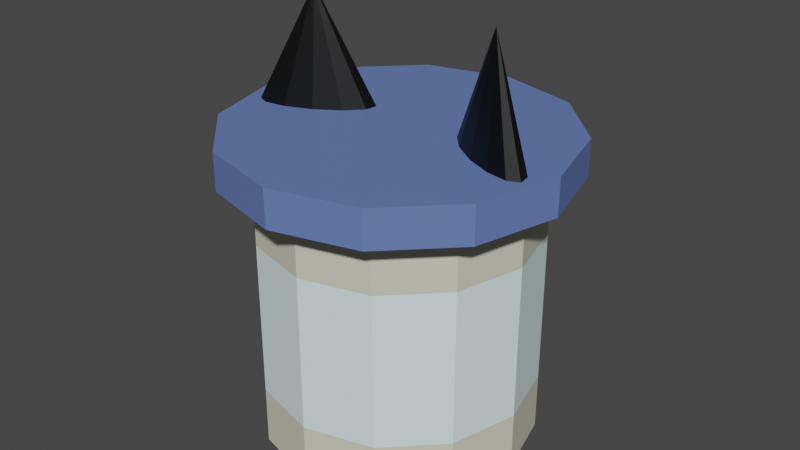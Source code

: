 # Source: Meow.blend  (saved by Blender 2.93.21; exported with 4.5.12 LTS)
import bpy
from mathutils import Matrix  # noqa: F401  (used for matrix-valued properties, if any)

bpy.ops.wm.read_factory_settings(use_empty=True)
scene = bpy.context.scene
scene.name = 'Scene'

# ---- collections
col_collection = bpy.data.collections.new('Collection'); scene.collection.children.link(col_collection)

# ---- materials (node trees are filled in below, after node groups)
mat_glass = bpy.data.materials.new('Glass')
mat_glass.surface_render_method = 'BLENDED'
mat_glass.blend_method = 'BLEND'
mat_glass.use_transparent_shadow = False
mat_label = bpy.data.materials.new('Label')
mat_label.use_transparent_shadow = False
mat_cap = bpy.data.materials.new('Cap')
mat_cap.use_transparent_shadow = False
mat_black = bpy.data.materials.new('Black')
mat_black.use_transparent_shadow = False
mat_pink = bpy.data.materials.new('Pink')
mat_pink.alpha_threshold = 0.0
mat_pink.use_transparent_shadow = False
mat_pink.line_color = (0.0, 0.0, 0.0, 1.0)

# ---- material node trees
mat_glass.use_nodes = True; mat_glass.node_tree.nodes.clear()
_N = mat_glass.node_tree.nodes; _L = mat_glass.node_tree.links
n0 = _N.new('ShaderNodeBsdfPrincipled'); n0.name = 'Principled BSDF'; n0.location = (10, 300)
n0.distribution = 'GGX'
n0.subsurface_method = 'BURLEY'
n0.inputs[0].default_value = (0.8, 0.781, 0.6079, 1.0)
n0.inputs[3].default_value = 1.45
n0.inputs[4].default_value = 0.8772
n0.inputs[27].default_value = (0.0, 0.0, 0.0, 1.0)
n0.inputs[28].default_value = 1.0
n1 = _N.new('ShaderNodeOutputMaterial'); n1.name = 'Material Output'; n1.location = (300, 300)
_L.new(n0.outputs[0], n1.inputs[0])
n1.is_active_output = True
mat_label.use_nodes = True; mat_label.node_tree.nodes.clear()
_N = mat_label.node_tree.nodes; _L = mat_label.node_tree.links
n0 = _N.new('ShaderNodeBsdfPrincipled'); n0.name = 'Principled BSDF'; n0.location = (10, 300)
n0.distribution = 'GGX'
n0.subsurface_method = 'BURLEY'
n0.inputs[0].default_value = (0.8005, 0.9904, 1.0, 1.0)
n0.inputs[3].default_value = 1.45
n0.inputs[27].default_value = (0.0, 0.0, 0.0, 1.0)
n0.inputs[28].default_value = 1.0
n1 = _N.new('ShaderNodeOutputMaterial'); n1.name = 'Material Output'; n1.location = (300, 300)
_L.new(n0.outputs[0], n1.inputs[0])
n1.is_active_output = True
mat_cap.use_nodes = True; mat_cap.node_tree.nodes.clear()
_N = mat_cap.node_tree.nodes; _L = mat_cap.node_tree.links
n0 = _N.new('ShaderNodeBsdfPrincipled'); n0.name = 'Principled BSDF'; n0.location = (10, 300)
n0.distribution = 'GGX'
n0.subsurface_method = 'BURLEY'
n0.inputs[0].default_value = (0.1259, 0.1951, 0.4902, 1.0)
n0.inputs[3].default_value = 1.45
n0.inputs[27].default_value = (0.0, 0.0, 0.0, 1.0)
n0.inputs[28].default_value = 1.0
n1 = _N.new('ShaderNodeOutputMaterial'); n1.name = 'Material Output'; n1.location = (300, 300)
_L.new(n0.outputs[0], n1.inputs[0])
n1.is_active_output = True
mat_black.use_nodes = True; mat_black.node_tree.nodes.clear()
_N = mat_black.node_tree.nodes; _L = mat_black.node_tree.links
n0 = _N.new('ShaderNodeBsdfPrincipled'); n0.name = 'Principled BSDF'; n0.location = (10, 300)
n0.distribution = 'GGX'
n0.subsurface_method = 'BURLEY'
n0.inputs[0].default_value = (0.0, 0.0, 0.0, 1.0)
n0.inputs[3].default_value = 1.45
n0.inputs[27].default_value = (0.0, 0.0, 0.0, 1.0)
n0.inputs[28].default_value = 1.0
n1 = _N.new('ShaderNodeOutputMaterial'); n1.name = 'Material Output'; n1.location = (300, 300)
_L.new(n0.outputs[0], n1.inputs[0])
n1.is_active_output = True
mat_pink.use_nodes = True; mat_pink.node_tree.nodes.clear()
_N = mat_pink.node_tree.nodes; _L = mat_pink.node_tree.links
n0 = _N.new('ShaderNodeOutputMaterial'); n0.name = 'Material Output'; n0.location = (300, 300)
n1 = _N.new('ShaderNodeBsdfPrincipled'); n1.name = 'Principled BSDF'; n1.location = (10, 300)
n1.distribution = 'GGX'
n1.subsurface_method = 'BURLEY'
n1.inputs[0].default_value = (0.7759, 0.3829, 0.855, 1.0)
n1.inputs[2].default_value = 0.4
n1.inputs[3].default_value = 1.45
n1.inputs[27].default_value = (0.0, 0.0, 0.0, 1.0)
n1.inputs[28].default_value = 1.0
_L.new(n1.outputs[0], n0.inputs[0])
n0.is_active_output = True

# ---- world
world_world = bpy.data.worlds.new('World'); scene.world = world_world
world_world.use_nodes = True; world_world.node_tree.nodes.clear()
_N = world_world.node_tree.nodes; _L = world_world.node_tree.links
n0 = _N.new('ShaderNodeOutputWorld'); n0.name = 'World Output'; n0.location = (300, 300)
n1 = _N.new('ShaderNodeBackground'); n1.name = 'Background'; n1.location = (10, 300)
n1.inputs[0].default_value = (0.05088, 0.05088, 0.05088, 1.0)
_L.new(n1.outputs[0], n0.inputs[0])
n0.is_active_output = True
world_world.color = (0.05088, 0.05088, 0.05088)
world_world.use_sun_shadow = False
world_world.sun_shadow_jitter_overblur = 0.0

# ---- meshes
me_cylinder_001 = bpy.data.meshes.new('Cylinder.001')
me_cylinder_001.from_pydata([(1.49e-08, 1.0, 0.0), (1.49e-08, 1.0, 2.0), (0.5, 0.866, 0.0), (0.5, 0.866, 2.0), (0.866, 0.5, 0.0), (0.866, 0.5, 2.0), (1.0, -3.378e-08, 0.0), (1.0, -3.378e-08, 2.0), (0.866, -0.5, 0.0), (0.866, -0.5, 2.0), (0.5, -0.866, 0.0), (0.5, -0.866, 2.0), (-7.252e-08, -1.0, 0.0), (-7.252e-08, -1.0, 2.0), (-0.5, -0.866, 0.0), (-0.5, -0.866, 2.0), (-0.866, -0.5, 0.0), (-0.866, -0.5, 2.0), (-1.0, 2.186e-08, 0.0), (-1.0, 2.186e-08, 2.0), (-0.866, 0.5, 0.0), (-0.866, 0.5, 2.0), (-0.5, 0.866, 0.0), (-0.5, 0.866, 2.0), (0.616, 1.067, 2.0), (2.182e-08, 1.232, 2.0), (1.067, 0.616, 2.0), (1.232, -3.931e-08, 2.0), (1.067, -0.616, 2.0), (0.616, -1.067, 2.0), (-8.589e-08, -1.232, 2.0), (-0.616, -1.067, 2.0), (-1.067, -0.616, 2.0), (-1.232, 2.923e-08, 2.0), (-1.067, 0.616, 2.0), (-0.616, 1.067, 2.0), (0.616, 1.067, 2.273), (3.609e-08, 1.232, 2.273), (1.067, 0.616, 2.273), (1.232, -3.931e-08, 2.273), (1.067, -0.616, 2.273), (0.616, -1.067, 2.273), (-7.162e-08, -1.232, 2.273), (-0.616, -1.067, 2.273), (-1.067, -0.616, 2.273), (-1.232, 2.923e-08, 2.273), (-1.067, 0.616, 2.273), (-0.616, 1.067, 2.273), (1.49e-08, 1.0, 0.4289), (1.49e-08, 1.0, 1.571), (0.5, 0.866, 1.571), (0.5, 0.866, 0.4289), (0.866, 0.5, 1.571), (0.866, 0.5, 0.4289), (1.0, -3.378e-08, 1.571), (1.0, -3.378e-08, 0.4289), (0.866, -0.5, 1.571), (0.866, -0.5, 0.4289), (0.5, -0.866, 1.571), (0.5, -0.866, 0.4289), (-7.252e-08, -1.0, 1.571), (-7.252e-08, -1.0, 0.4289), (-0.5, -0.866, 1.571), (-0.5, -0.866, 0.4289), (-0.866, -0.5, 1.571), (-0.866, -0.5, 0.4289), (-1.0, 2.186e-08, 1.571), (-1.0, 2.186e-08, 0.4289), (-0.866, 0.5, 1.571), (-0.866, 0.5, 0.4289), (-0.5, 0.866, 1.571), (-0.5, 0.866, 0.4289)], [], [(49, 1, 3, 50), (50, 3, 5, 52), (52, 5, 7, 54), (54, 7, 9, 56), (56, 9, 11, 58), (58, 11, 13, 60), (60, 13, 15, 62), (62, 15, 17, 64), (64, 17, 19, 66), (66, 19, 21, 68), (15, 13, 30, 31), (68, 21, 23, 70), (70, 23, 1, 49), (0, 2, 4, 6, 8, 10, 12, 14, 16, 18, 20, 22), (25, 35, 47, 37), (13, 11, 29, 30), (11, 9, 28, 29), (9, 7, 27, 28), (1, 23, 35, 25), (3, 1, 25, 24), (7, 5, 26, 27), (23, 21, 34, 35), (5, 3, 24, 26), (21, 19, 33, 34), (19, 17, 32, 33), (17, 15, 31, 32), (36, 37, 47, 46, 45, 44, 43, 42, 41, 40, 39, 38), (26, 24, 36, 38), (33, 32, 44, 45), (30, 29, 41, 42), (27, 26, 38, 39), (34, 33, 45, 46), (31, 30, 42, 43), (28, 27, 39, 40), (35, 34, 46, 47), (24, 25, 37, 36), (32, 31, 43, 44), (29, 28, 40, 41), (22, 71, 48, 0), (71, 70, 49, 48), (20, 69, 71, 22), (69, 68, 70, 71), (18, 67, 69, 20), (67, 66, 68, 69), (16, 65, 67, 18), (65, 64, 66, 67), (14, 63, 65, 16), (63, 62, 64, 65), (12, 61, 63, 14), (61, 60, 62, 63), (10, 59, 61, 12), (59, 58, 60, 61), (8, 57, 59, 10), (57, 56, 58, 59), (6, 55, 57, 8), (55, 54, 56, 57), (4, 53, 55, 6), (53, 52, 54, 55), (2, 51, 53, 4), (51, 50, 52, 53), (0, 48, 51, 2), (48, 49, 50, 51)])
me_cylinder_001.polygons.foreach_set('material_index', [0, 0, 0, 0, 0, 0, 0, 0, 0, 0, 2, 0, 0, 0, 2, 2, 2, 2, 2, 2, 2, 2, 2, 2, 2, 2, 2, 2, 2, 2, 2, 2, 2, 2, 2, 2, 2, 2, 0, 1, 0, 1, 0, 1, 0, 1, 0, 1, 0, 1, 0, 1, 0, 1, 0, 1, 0, 1, 0, 1, 0, 1])
_uv = me_cylinder_001.uv_layers.new(name='UVMap')
_uv.uv.foreach_set('vector', [1.0, 0.8333, 1.0, 1.0, 0.9167, 1.0, 0.9167, 0.8333, 0.9167, 0.8333, 0.9167, 1.0, 0.8333, 1.0, 0.8333, 0.8333, 0.8333, 0.8333, 0.8333, 1.0, 0.75, 1.0, 0.75, 0.8333, 0.75, 0.8333, 0.75, 1.0, 0.6667, 1.0, 0.6667, 0.8333, 0.6667, 0.8333, 0.6667, 1.0, 0.5833, 1.0, 0.5833, 0.8333, 0.5833, 0.8333, 0.5833, 1.0, 0.5, 1.0, 0.5, 0.8333, 0.5, 0.8333, 0.5, 1.0, 0.4167, 1.0, 0.4167, 0.8333, 0.4167, 0.8333, 0.4167, 1.0, 0.3333, 1.0, 0.3333, 0.8333, 0.3333, 0.8333, 0.3333, 1.0, 0.25, 1.0, 0.25, 0.8333, 0.25, 0.8333, 0.25, 1.0, 0.1667, 1.0, 0.1667, 0.8333, 0.4167, 1.0, 0.5, 1.0, 0.5, 1.0, 0.4167, 1.0, 0.1667, 0.8333, 0.1667, 1.0, 0.08333, 1.0, 0.08333, 0.8333, 0.08333, 0.8333, 0.08333, 1.0, 7.451e-08, 1.0, 7.451e-08, 0.8333, 0.75, 0.49, 0.87, 0.4578, 0.9578, 0.37, 0.99, 0.25, 0.9578, 0.13, 0.87, 0.04215, 0.75, 0.01, 0.63, 0.04215, 0.5422, 0.13, 0.51, 0.25, 0.5422, 0.37, 0.63, 0.4578, 7.451e-08, 1.0, 0.08333, 1.0, 0.08333, 1.0, 7.451e-08, 1.0, 0.5, 1.0, 0.5833, 1.0, 0.5833, 1.0, 0.5, 1.0, 0.5833, 1.0, 0.6667, 1.0, 0.6667, 1.0, 0.5833, 1.0, 0.6667, 1.0, 0.75, 1.0, 0.75, 1.0, 0.6667, 1.0, 7.451e-08, 1.0, 0.08333, 1.0, 0.08333, 1.0, 7.451e-08, 1.0, 0.9167, 1.0, 1.0, 1.0, 1.0, 1.0, 0.9167, 1.0, 0.75, 1.0, 0.8333, 1.0, 0.8333, 1.0, 0.75, 1.0, 0.08333, 1.0, 0.1667, 1.0, 0.1667, 1.0, 0.08333, 1.0, 0.8333, 1.0, 0.9167, 1.0, 0.9167, 1.0, 0.8333, 1.0, 0.1667, 1.0, 0.25, 1.0, 0.25, 1.0, 0.1667, 1.0, 0.25, 1.0, 0.3333, 1.0, 0.3333, 1.0, 0.25, 1.0, 0.3333, 1.0, 0.4167, 1.0, 0.4167, 1.0, 0.3333, 1.0, 0.37, 0.4578, 0.25, 0.49, 0.13, 0.4578, 0.04215, 0.37, 0.01, 0.25, 0.04215, 0.13, 0.13, 0.04215, 0.25, 0.01, 0.37, 0.04215, 0.4578, 0.13, 0.49, 0.25, 0.4578, 0.37, 0.8333, 1.0, 0.9167, 1.0, 0.9167, 1.0, 0.8333, 1.0, 0.25, 1.0, 0.3333, 1.0, 0.3333, 1.0, 0.25, 1.0, 0.5, 1.0, 0.5833, 1.0, 0.5833, 1.0, 0.5, 1.0, 0.75, 1.0, 0.8333, 1.0, 0.8333, 1.0, 0.75, 1.0, 0.1667, 1.0, 0.25, 1.0, 0.25, 1.0, 0.1667, 1.0, 0.4167, 1.0, 0.5, 1.0, 0.5, 1.0, 0.4167, 1.0, 0.6667, 1.0, 0.75, 1.0, 0.75, 1.0, 0.6667, 1.0, 0.08333, 1.0, 0.1667, 1.0, 0.1667, 1.0, 0.08333, 1.0, 0.9167, 1.0, 1.0, 1.0, 1.0, 1.0, 0.9167, 1.0, 0.3333, 1.0, 0.4167, 1.0, 0.4167, 1.0, 0.3333, 1.0, 0.5833, 1.0, 0.6667, 1.0, 0.6667, 1.0, 0.5833, 1.0, 0.08333, 0.5, 0.08333, 0.6667, 7.451e-08, 0.6667, 7.451e-08, 0.5, 0.08333, 0.6667, 0.08333, 0.8333, 7.451e-08, 0.8333, 7.451e-08, 0.6667, 0.1667, 0.5, 0.1667, 0.6667, 0.08333, 0.6667, 0.08333, 0.5, 0.1667, 0.6667, 0.1667, 0.8333, 0.08333, 0.8333, 0.08333, 0.6667, 0.25, 0.5, 0.25, 0.6667, 0.1667, 0.6667, 0.1667, 0.5, 0.25, 0.6667, 0.25, 0.8333, 0.1667, 0.8333, 0.1667, 0.6667, 0.3333, 0.5, 0.3333, 0.6667, 0.25, 0.6667, 0.25, 0.5, 0.3333, 0.6667, 0.3333, 0.8333, 0.25, 0.8333, 0.25, 0.6667, 0.4167, 0.5, 0.4167, 0.6667, 0.3333, 0.6667, 0.3333, 0.5, 0.4167, 0.6667, 0.4167, 0.8333, 0.3333, 0.8333, 0.3333, 0.6667, 0.5, 0.5, 0.5, 0.6667, 0.4167, 0.6667, 0.4167, 0.5, 0.5, 0.6667, 0.5, 0.8333, 0.4167, 0.8333, 0.4167, 0.6667, 0.5833, 0.5, 0.5833, 0.6667, 0.5, 0.6667, 0.5, 0.5, 0.5833, 0.6667, 0.5833, 0.8333, 0.5, 0.8333, 0.5, 0.6667, 0.6667, 0.5, 0.6667, 0.6667, 0.5833, 0.6667, 0.5833, 0.5, 0.6667, 0.6667, 0.6667, 0.8333, 0.5833, 0.8333, 0.5833, 0.6667, 0.75, 0.5, 0.75, 0.6667, 0.6667, 0.6667, 0.6667, 0.5, 0.75, 0.6667, 0.75, 0.8333, 0.6667, 0.8333, 0.6667, 0.6667, 0.8333, 0.5, 0.8333, 0.6667, 0.75, 0.6667, 0.75, 0.5, 0.8333, 0.6667, 0.8333, 0.8333, 0.75, 0.8333, 0.75, 0.6667, 0.9167, 0.5, 0.9167, 0.6667, 0.8333, 0.6667, 0.8333, 0.5, 0.9167, 0.6667, 0.9167, 0.8333, 0.8333, 0.8333, 0.8333, 0.6667, 1.0, 0.5, 1.0, 0.6667, 0.9167, 0.6667, 0.9167, 0.5, 1.0, 0.6667, 1.0, 0.8333, 0.9167, 0.8333, 0.9167, 0.6667])
me_cylinder_001.materials.append(mat_glass)
me_cylinder_001.materials.append(mat_label)
me_cylinder_001.materials.append(mat_cap)
me_cylinder_001.use_remesh_fix_poles = True
me_cylinder_001.use_remesh_preserve_attributes = False
me_cylinder_001.update()
me_cone = bpy.data.meshes.new('Cone')
me_cone.from_pydata([(1.463, 3.17, 4.852), (1.963, 3.036, 4.852), (2.329, 2.67, 4.852), (2.463, 2.17, 4.852), (2.329, 1.67, 4.852), (1.963, 1.304, 4.852), (1.463, 1.17, 4.852), (0.9626, 1.304, 4.852), (0.5966, 1.67, 4.852), (0.4626, 2.17, 4.852), (0.5966, 2.67, 4.852), (0.9626, 3.036, 4.852), (1.463, 2.17, 6.852), (1.463, 3.05, 5.093), (1.842, 2.948, 5.093), (1.463, 2.29, 6.612), (2.12, 2.67, 5.093), (0.8048, 2.67, 5.093), (1.083, 2.948, 5.093), (1.463, 2.648, 5.064), (1.842, 2.546, 5.064), (1.424, 2.086, 6.583), (2.12, 2.268, 5.064), (0.8048, 2.268, 5.064), (1.083, 2.546, 5.064)], [], [(1, 0, 13, 14), (12, 2, 16, 15), (2, 12, 3), (3, 12, 4), (4, 12, 5), (5, 12, 6), (6, 12, 7), (7, 12, 8), (8, 12, 9), (9, 12, 10), (0, 1, 2, 3, 4, 5, 6, 7, 8, 9, 10, 11), (11, 10, 17, 18), (0, 11, 18, 13), (14, 13, 19, 20), (15, 16, 22, 21), (18, 17, 23, 24), (13, 18, 24, 19), (10, 12, 15, 17), (2, 1, 14, 16), (19, 21, 20), (20, 21, 22), (23, 21, 24), (24, 21, 19), (17, 15, 21, 23), (16, 14, 20, 22)])
me_cone.polygons.foreach_set('material_index', [0, 0, 0, 0, 0, 0, 0, 0, 0, 0, 0, 0, 0, 0, 0, 0, 0, 0, 0, 1, 1, 1, 1, 0, 0])
_uv = me_cone.uv_layers.new(name='UVMap')
_uv.uv.foreach_set('vector', [0.87, 0.4578, 0.75, 0.49, 0.75, 0.49, 0.87, 0.4578, 0.25, 0.25, 0.4578, 0.37, 0.4578, 0.37, 0.25, 0.25, 0.4578, 0.37, 0.25, 0.25, 0.49, 0.25, 0.49, 0.25, 0.25, 0.25, 0.4578, 0.13, 0.4578, 0.13, 0.25, 0.25, 0.37, 0.04215, 0.37, 0.04215, 0.25, 0.25, 0.25, 0.01, 0.25, 0.01, 0.25, 0.25, 0.13, 0.04215, 0.13, 0.04215, 0.25, 0.25, 0.04215, 0.13, 0.04215, 0.13, 0.25, 0.25, 0.01, 0.25, 0.01, 0.25, 0.25, 0.25, 0.04215, 0.37, 0.75, 0.49, 0.87, 0.4578, 0.9578, 0.37, 0.99, 0.25, 0.9578, 0.13, 0.87, 0.04215, 0.75, 0.01, 0.63, 0.04215, 0.5422, 0.13, 0.51, 0.25, 0.5422, 0.37, 0.63, 0.4578, 0.63, 0.4578, 0.5422, 0.37, 0.5422, 0.37, 0.63, 0.4578, 0.75, 0.49, 0.63, 0.4578, 0.63, 0.4578, 0.75, 0.49, 0.87, 0.4578, 0.75, 0.49, 0.75, 0.49, 0.87, 0.4578, 0.25, 0.25, 0.4578, 0.37, 0.4578, 0.37, 0.25, 0.25, 0.63, 0.4578, 0.5422, 0.37, 0.5422, 0.37, 0.63, 0.4578, 0.75, 0.49, 0.63, 0.4578, 0.63, 0.4578, 0.75, 0.49, 0.04215, 0.37, 0.25, 0.25, 0.25, 0.25, 0.04215, 0.37, 0.9578, 0.37, 0.87, 0.4578, 0.87, 0.4578, 0.9578, 0.37, 0.25, 0.49, 0.25, 0.25, 0.37, 0.4578, 0.37, 0.4578, 0.25, 0.25, 0.4578, 0.37, 0.04215, 0.37, 0.25, 0.25, 0.13, 0.4578, 0.13, 0.4578, 0.25, 0.25, 0.25, 0.49, 0.04215, 0.37, 0.25, 0.25, 0.25, 0.25, 0.04215, 0.37, 0.9578, 0.37, 0.87, 0.4578, 0.87, 0.4578, 0.9578, 0.37])
me_cone.materials.append(mat_black)
me_cone.materials.append(mat_pink)
me_cone.use_remesh_fix_poles = True
me_cone.use_remesh_preserve_attributes = False
me_cone.update()
me_cone_002 = bpy.data.meshes.new('Cone.002')
me_cone_002.from_pydata([(-1.417, 2.968, 4.852), (-0.9166, 2.834, 4.852), (-0.5505, 2.468, 4.852), (-0.4166, 1.968, 4.852), (-0.5505, 1.468, 4.852), (-0.9166, 1.102, 4.852), (-1.417, 0.9678, 4.852), (-1.917, 1.102, 4.852), (-2.283, 1.468, 4.852), (-2.417, 1.968, 4.852), (-2.283, 2.468, 4.852), (-1.917, 2.834, 4.852), (-1.417, 1.968, 6.852), (-1.417, 2.848, 5.093), (-1.037, 2.746, 5.093), (-1.417, 2.088, 6.612), (-0.7588, 2.468, 5.093), (-2.074, 2.468, 5.093), (-1.796, 2.746, 5.093), (-1.417, 2.445, 5.064), (-1.037, 2.343, 5.064), (-1.455, 1.883, 6.583), (-0.7588, 2.065, 5.064), (-2.074, 2.065, 5.064), (-1.796, 2.343, 5.064)], [], [(1, 0, 13, 14), (12, 2, 16, 15), (2, 12, 3), (3, 12, 4), (4, 12, 5), (5, 12, 6), (6, 12, 7), (7, 12, 8), (8, 12, 9), (9, 12, 10), (0, 1, 2, 3, 4, 5, 6, 7, 8, 9, 10, 11), (11, 10, 17, 18), (0, 11, 18, 13), (14, 13, 19, 20), (15, 16, 22, 21), (18, 17, 23, 24), (13, 18, 24, 19), (10, 12, 15, 17), (2, 1, 14, 16), (19, 21, 20), (20, 21, 22), (23, 21, 24), (24, 21, 19), (17, 15, 21, 23), (16, 14, 20, 22)])
me_cone_002.polygons.foreach_set('material_index', [0, 0, 0, 0, 0, 0, 0, 0, 0, 0, 0, 0, 0, 0, 0, 0, 0, 0, 0, 1, 1, 1, 1, 0, 0])
_uv = me_cone_002.uv_layers.new(name='UVMap')
_uv.uv.foreach_set('vector', [0.87, 0.4578, 0.75, 0.49, 0.75, 0.49, 0.87, 0.4578, 0.25, 0.25, 0.4578, 0.37, 0.4578, 0.37, 0.25, 0.25, 0.4578, 0.37, 0.25, 0.25, 0.49, 0.25, 0.49, 0.25, 0.25, 0.25, 0.4578, 0.13, 0.4578, 0.13, 0.25, 0.25, 0.37, 0.04215, 0.37, 0.04215, 0.25, 0.25, 0.25, 0.01, 0.25, 0.01, 0.25, 0.25, 0.13, 0.04215, 0.13, 0.04215, 0.25, 0.25, 0.04215, 0.13, 0.04215, 0.13, 0.25, 0.25, 0.01, 0.25, 0.01, 0.25, 0.25, 0.25, 0.04215, 0.37, 0.75, 0.49, 0.87, 0.4578, 0.9578, 0.37, 0.99, 0.25, 0.9578, 0.13, 0.87, 0.04215, 0.75, 0.01, 0.63, 0.04215, 0.5422, 0.13, 0.51, 0.25, 0.5422, 0.37, 0.63, 0.4578, 0.63, 0.4578, 0.5422, 0.37, 0.5422, 0.37, 0.63, 0.4578, 0.75, 0.49, 0.63, 0.4578, 0.63, 0.4578, 0.75, 0.49, 0.87, 0.4578, 0.75, 0.49, 0.75, 0.49, 0.87, 0.4578, 0.25, 0.25, 0.4578, 0.37, 0.4578, 0.37, 0.25, 0.25, 0.63, 0.4578, 0.5422, 0.37, 0.5422, 0.37, 0.63, 0.4578, 0.75, 0.49, 0.63, 0.4578, 0.63, 0.4578, 0.75, 0.49, 0.04215, 0.37, 0.25, 0.25, 0.25, 0.25, 0.04215, 0.37, 0.9578, 0.37, 0.87, 0.4578, 0.87, 0.4578, 0.9578, 0.37, 0.25, 0.49, 0.25, 0.25, 0.37, 0.4578, 0.37, 0.4578, 0.25, 0.25, 0.4578, 0.37, 0.04215, 0.37, 0.25, 0.25, 0.13, 0.4578, 0.13, 0.4578, 0.25, 0.25, 0.25, 0.49, 0.04215, 0.37, 0.25, 0.25, 0.25, 0.25, 0.04215, 0.37, 0.9578, 0.37, 0.87, 0.4578, 0.87, 0.4578, 0.9578, 0.37])
me_cone_002.materials.append(mat_black)
me_cone_002.materials.append(mat_pink)
me_cone_002.use_remesh_fix_poles = True
me_cone_002.use_remesh_preserve_attributes = False
me_cone_002.update()

# ---- objects
ob_cylinder = bpy.data.objects.new('Cylinder', me_cylinder_001)
ob_cone = bpy.data.objects.new('Cone', me_cone)
ob_cone_001 = bpy.data.objects.new('Cone.001', me_cone_002)

# ---- transforms, parenting, visibility, modifiers, constraints
ob_cylinder.location = (0.0, 0.0, 0.0)
ob_cylinder.scale = (0.116, 0.116, 0.116)
ob_cone.location = (-6.911e-09, -3.456e-09, 0.0)
ob_cone.rotation_euler = (0.0, -0.0, -0.5109)
ob_cone.scale = (0.05239, 0.01836, 0.05239)
ob_cone_001.location = (6.911e-09, 3.456e-09, 0.0)
ob_cone_001.rotation_euler = (0.0, -0.0, 0.4859)
ob_cone_001.scale = (0.05239, 0.01836, 0.05239)

# ---- collection membership
col_collection.objects.link(ob_cylinder)
col_collection.objects.link(ob_cone)
col_collection.objects.link(ob_cone_001)

# ---- scene / render settings (as saved in the file)
scene.frame_start = 1; scene.frame_end = 250; scene.frame_set(1)
scene.render.engine = 'BLENDER_EEVEE_NEXT'
scene.cycles.use_denoising = False
scene.cycles.samples = 128
scene.cycles.sampling_pattern = 'TABULATED_SOBOL'
scene.cycles.use_adaptive_sampling = False
scene.cycles.use_light_tree = False
scene.view_settings.view_transform = 'Filmic'
bpy.context.view_layer.update()

# ---- added for rendering (the .blend has no active camera and no usable light): camera, sun
cam_auto = bpy.data.cameras.new('AutoCamera')
cam_auto.lens = 50.0
cam_auto.sensor_width = 36.0
cam_auto.clip_end = 1000.0
ob_auto_camera = bpy.data.objects.new('AutoCamera', cam_auto)
scene.collection.objects.link(ob_auto_camera)
ob_auto_camera.location = (0.500059, -0.60007, 0.579529)
ob_auto_camera.rotation_euler = (1.09748, -7.21219e-08, 0.694738)
scene.camera = ob_auto_camera
light_auto_sun = bpy.data.lights.new('AutoSun', 'SUN')
light_auto_sun.energy = 3.0
light_auto_sun.angle = 0.0523599
ob_auto_sun = bpy.data.objects.new('AutoSun', light_auto_sun)
scene.collection.objects.link(ob_auto_sun)
ob_auto_sun.rotation_euler = (0.872665, 0.174533, 0.523599)
bpy.context.view_layer.update()
